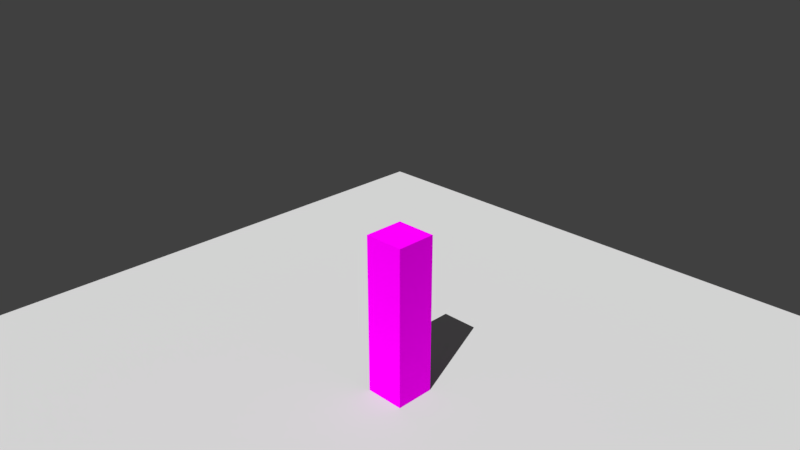 # Source: Stone_Wall.blend  (saved by Blender 2.79.0; exported with 4.5.12 LTS)
import bpy
from mathutils import Matrix  # noqa: F401  (used for matrix-valued properties, if any)

bpy.ops.wm.read_factory_settings(use_empty=True)
scene = bpy.context.scene
scene.name = 'Scene'

# ---- collections
col_collection_1 = bpy.data.collections.new('Collection 1'); scene.collection.children.link(col_collection_1)

# ---- images (referenced by path relative to the original .blend; pixels are not part of the script)
import os
ASSET_DIR = os.environ.get("B2B_ASSET_DIR", "")  # directory of the original .blend (textures are referenced by path, not embedded)
HERE = os.path.dirname(os.path.abspath(__file__))  # packed textures are extracted next to this script under _unpacked/

def load_image(name, relpath, width, height, colorspace="sRGB"):
    """Load a texture the original file referenced (path relative to the .blend, or extracted next to this script)."""
    p = next((c for c in (os.path.join(HERE, relpath), os.path.join(ASSET_DIR, relpath)) if relpath and os.path.exists(c)), "")
    if p:
        img = bpy.data.images.load(p, check_existing=True)
        img.name = name
    else:  # same state as the original file: an image datablock whose file is absent (Cycles renders it pink)
        img = bpy.data.images.new(name, width, height)
        img.source = "FILE"
        img.filepath = "//" + (relpath or name)
    img.colorspace_settings.name = colorspace
    return img
img_stone_brick_png_001 = load_image('Stone_Brick.png.001', 'Stone_Brick.png', 1024, 1024, 'sRGB')

# ---- materials (node trees are filled in below, after node groups)
mat_material_006 = bpy.data.materials.new('Material.006')
mat_material_006.alpha_threshold = 0.0
mat_material_006.roughness = 0.5
mat_stone = bpy.data.materials.new('Stone')
mat_stone.alpha_threshold = 0.0
mat_stone.preview_render_type = 'CUBE'
mat_stone.roughness = 0.5

# ---- material node trees
mat_material_006.use_nodes = True; mat_material_006.node_tree.nodes.clear()
_N = mat_material_006.node_tree.nodes; _L = mat_material_006.node_tree.links
n0 = _N.new('ShaderNodeOutputMaterial'); n0.name = 'Material Output'; n0.location = (300, 300)
n1 = _N.new('ShaderNodeBsdfDiffuse'); n1.name = 'Diffuse BSDF'; n1.location = (10, 300)
_L.new(n1.outputs[0], n0.inputs[0])
n0.is_active_output = True
mat_stone.use_nodes = True; mat_stone.node_tree.nodes.clear()
_N = mat_stone.node_tree.nodes; _L = mat_stone.node_tree.links
n0 = _N.new('ShaderNodeBsdfDiffuse'); n0.name = 'Diffuse BSDF'; n0.location = (-60, 365)
n0.inputs[1].default_value = 0.5
n1 = _N.new('ShaderNodeOutputMaterial'); n1.name = 'Material Output'; n1.location = (171, 358)
n2 = _N.new('ShaderNodeTexImage'); n2.name = 'Image Texture'; n2.location = (-391, 329)
n2.width = 211
n2.image = img_stone_brick_png_001
n2.interpolation = 'Closest'
_L.new(n0.outputs[0], n1.inputs[0])
_L.new(n2.outputs[0], n0.inputs[0])
n1.is_active_output = True

# ---- world
world_world = bpy.data.worlds.new('World'); scene.world = world_world
world_world.color = (0.05088, 0.05088, 0.05088)
world_world.use_sun_shadow = False
world_world.sun_shadow_jitter_overblur = 0.0
world_world.cycles.sampling_method = 'MANUAL'

# ---- cameras
cam_camera = bpy.data.cameras.new('Camera')
cam_camera.clip_end = 100.0
cam_camera.lens = 35.0
cam_camera.sensor_width = 32.0
cam_camera.sensor_height = 18.0
cam_camera.ortho_scale = 7.314
cam_camera.dof.focus_distance = 0.0

# ---- lights
light_lamp = bpy.data.lights.new('Lamp', 'SUN')
light_lamp.transmission_factor = 0.0
light_lamp.cutoff_distance = 30.0
light_lamp.angle = 0.0
light_lamp.energy = 3.0
light_lamp.shadow_buffer_clip_start = 1.001
light_lamp.shadow_cascade_max_distance = 1000.0
light_lamp.cycles.max_bounces = 1

# ---- meshes
me_plane = bpy.data.meshes.new('Plane')
me_plane.from_pydata([(-1.0, -1.0, 0.0), (1.0, -1.0, 0.0), (-1.0, 1.0, 0.0), (1.0, 1.0, 0.0)], [], [(0, 1, 3, 2)])
me_plane.materials.append(mat_material_006)
me_plane.use_remesh_preserve_volume = False
me_plane.use_remesh_preserve_attributes = False
me_plane.use_mirror_vertex_groups = False
me_plane.update()
me_cube_001 = bpy.data.meshes.new('Cube.001')
me_cube_001.from_pydata([(-0.5, -0.5, -2.0), (-0.5, -0.5, 2.0), (-0.5, 0.5, -2.0), (-0.5, 0.5, 2.0), (0.5, -0.5, -2.0), (0.5, -0.5, 2.0), (0.5, 0.5, -2.0), (0.5, 0.5, 2.0)], [], [(0, 1, 3, 2), (2, 3, 7, 6), (6, 7, 5, 4), (4, 5, 1, 0), (2, 6, 4, 0), (7, 3, 1, 5)])
_uv = me_cube_001.uv_layers.new(name='UVMap')
_uv.uv.foreach_set('vector', [2.0, 1.0, 2.0, 5.0, 1.0, 5.0, 1.0, 1.0, 1.0, 1.0, 1.0, 5.0, 0.0, 5.0, 0.0, 1.0, 4.0, 1.0, 4.0, 5.0, 3.0, 5.0, 3.0, 1.0, 3.0, 1.0, 3.0, 5.0, 2.0, 5.0, 2.0, 1.0, 1.0, 1.0, 0.0, 1.0, 0.0, 0.0, 1.0, 0.0, 1.0, 6.0, 0.0, 6.0, 0.0, 5.0, 1.0, 5.0])
me_cube_001.materials.append(mat_stone)
me_cube_001.use_remesh_preserve_volume = False
me_cube_001.use_remesh_preserve_attributes = False
me_cube_001.use_mirror_vertex_groups = False
me_cube_001.update()

# ---- objects
ob_plane = bpy.data.objects.new('Plane', me_plane)
ob_cube = bpy.data.objects.new('Cube', me_cube_001)
ob_lamp = bpy.data.objects.new('Lamp', light_lamp)
ob_camera = bpy.data.objects.new('Camera', cam_camera)

# ---- transforms, parenting, visibility, modifiers, constraints
ob_plane.location = (0.0, 0.0, 0.0)
ob_plane.scale = (10.0, 10.0, 1.0)
ob_plane.lineart.crease_threshold = 0.0
ob_cube.location = (0.0, 0.0, 2.0)
ob_cube.lineart.crease_threshold = 0.0
ob_lamp.location = (5.271, 2.653, 10.57)
ob_lamp.rotation_euler = (0.6503, 0.05522, 1.866)
ob_lamp.lock_rotations_4d = False
ob_lamp.empty_display_type = 'ARROWS'
ob_lamp.color = (0.0, 0.0, 0.0, 0.0)
ob_lamp.lineart.crease_threshold = 0.0
ob_camera.location = (12.0, 12.0, 12.0)
ob_camera.rotation_euler = (-2.0, 3.142, -0.7854)
ob_camera.lock_rotations_4d = False
ob_camera.empty_display_type = 'ARROWS'
ob_camera.color = (0.0, 0.0, 0.0, 0.0)
ob_camera.display_type = 'WIRE'
ob_camera.lineart.crease_threshold = 0.0

# ---- collection membership
col_collection_1.objects.link(ob_plane)
col_collection_1.objects.link(ob_cube)
col_collection_1.objects.link(ob_lamp)
col_collection_1.objects.link(ob_camera)

# ---- scene / render settings (as saved in the file)
scene.camera = ob_camera
scene.frame_start = 1; scene.frame_end = 250; scene.frame_set(297)
scene.render.engine = 'CYCLES'
scene.render.resolution_percentage = 50
scene.render.dither_intensity = 0.0
scene.cycles.use_denoising = False
scene.cycles.samples = 128
scene.cycles.sampling_pattern = 'TABULATED_SOBOL'
scene.cycles.use_adaptive_sampling = False
scene.cycles.use_light_tree = False
scene.cycles.blur_glossy = 0.0
scene.cycles.sample_clamp_indirect = 0.0
scene.view_settings.view_transform = 'Standard'
bpy.context.view_layer.update()
